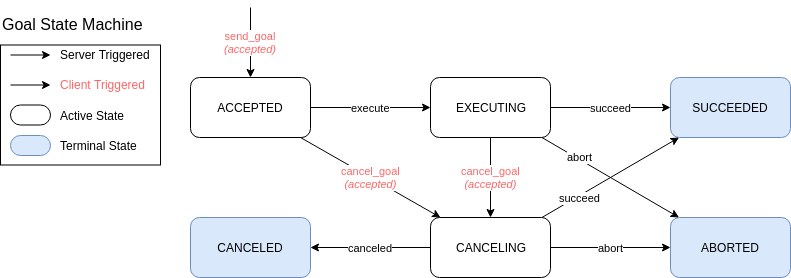

The diagram above was exported from draw.io. Its source (the exported page's mxGraphModel, read from the mxfile embedded in the PNG):
<mxGraphModel dx="1327" dy="780" grid="1" gridSize="10" guides="1" tooltips="1" connect="1" arrows="1" fold="1" page="1" pageScale="1" pageWidth="850" pageHeight="1100" math="0" shadow="0">
  <root>
    <mxCell id="0" />
    <mxCell id="1" parent="0" />
    <mxCell id="33357f1fb3297870-30" value="" style="rounded=0;whiteSpace=wrap;html=1;strokeColor=#000000;fillColor=none;" parent="1" vertex="1">
      <mxGeometry x="40" y="127.5" width="160" height="120" as="geometry" />
    </mxCell>
    <mxCell id="33357f1fb3297870-1" value="SUCCEEDED&lt;br&gt;" style="rounded=1;whiteSpace=wrap;html=1;fillColor=#dae8fc;strokeColor=#6c8ebf;" parent="1" vertex="1">
      <mxGeometry x="710" y="160" width="120" height="60" as="geometry" />
    </mxCell>
    <mxCell id="33357f1fb3297870-2" value="ABORTED&lt;br&gt;" style="rounded=1;whiteSpace=wrap;html=1;fillColor=#dae8fc;strokeColor=#6c8ebf;" parent="1" vertex="1">
      <mxGeometry x="710" y="300" width="120" height="60" as="geometry" />
    </mxCell>
    <mxCell id="33357f1fb3297870-3" value="CANCELED&lt;br&gt;" style="rounded=1;whiteSpace=wrap;html=1;fillColor=#dae8fc;strokeColor=#6c8ebf;" parent="1" vertex="1">
      <mxGeometry x="230" y="300" width="120" height="60" as="geometry" />
    </mxCell>
    <mxCell id="33357f1fb3297870-10" value="succeed&lt;br&gt;" style="edgeStyle=orthogonalEdgeStyle;rounded=0;html=1;entryX=0;entryY=0.5;jettySize=auto;orthogonalLoop=1;" parent="1" source="33357f1fb3297870-4" target="33357f1fb3297870-1" edge="1">
      <mxGeometry relative="1" as="geometry" />
    </mxCell>
    <mxCell id="33357f1fb3297870-12" value="&lt;font color=&quot;#ff6666&quot;&gt;cancel_goal&lt;br&gt;&lt;i&gt;(accepted)&lt;/i&gt;&lt;/font&gt;&lt;br&gt;" style="edgeStyle=orthogonalEdgeStyle;rounded=0;html=1;entryX=0.5;entryY=0;jettySize=auto;orthogonalLoop=1;" parent="1" source="33357f1fb3297870-4" target="33357f1fb3297870-5" edge="1">
      <mxGeometry relative="1" as="geometry" />
    </mxCell>
    <mxCell id="33357f1fb3297870-13" value="abort" style="rounded=0;html=1;jettySize=auto;orthogonalLoop=1;" parent="1" source="33357f1fb3297870-4" target="33357f1fb3297870-2" edge="1">
      <mxGeometry x="-0.4534" y="2" relative="1" as="geometry">
        <mxPoint as="offset" />
      </mxGeometry>
    </mxCell>
    <mxCell id="33357f1fb3297870-4" value="EXECUTING&lt;br&gt;" style="rounded=1;whiteSpace=wrap;html=1;fillColor=#FFFFFF;strokeColor=#000000;" parent="1" vertex="1">
      <mxGeometry x="470" y="160" width="120" height="60" as="geometry" />
    </mxCell>
    <mxCell id="33357f1fb3297870-8" value="canceled" style="edgeStyle=orthogonalEdgeStyle;rounded=0;html=1;jettySize=auto;orthogonalLoop=1;" parent="1" source="33357f1fb3297870-5" target="33357f1fb3297870-3" edge="1">
      <mxGeometry relative="1" as="geometry" />
    </mxCell>
    <mxCell id="33357f1fb3297870-11" value="abort" style="edgeStyle=orthogonalEdgeStyle;rounded=0;html=1;entryX=0;entryY=0.5;jettySize=auto;orthogonalLoop=1;" parent="1" source="33357f1fb3297870-5" target="33357f1fb3297870-2" edge="1">
      <mxGeometry relative="1" as="geometry" />
    </mxCell>
    <mxCell id="33357f1fb3297870-14" value="succeed&lt;br&gt;" style="edgeStyle=none;rounded=0;html=1;jettySize=auto;orthogonalLoop=1;" parent="1" source="33357f1fb3297870-5" target="33357f1fb3297870-1" edge="1">
      <mxGeometry x="-0.4534" y="-2" relative="1" as="geometry">
        <mxPoint as="offset" />
      </mxGeometry>
    </mxCell>
    <mxCell id="33357f1fb3297870-5" value="CANCELING&lt;br&gt;" style="rounded=1;whiteSpace=wrap;html=1;fillColor=#FFFFFF;strokeColor=#000000;" parent="1" vertex="1">
      <mxGeometry x="470" y="300" width="120" height="60" as="geometry" />
    </mxCell>
    <mxCell id="33357f1fb3297870-16" value="&lt;font color=&quot;#ff6666&quot;&gt;send_goal&lt;br&gt;&lt;i&gt;(accepted)&lt;/i&gt;&lt;/font&gt;" style="edgeStyle=none;rounded=0;html=1;jettySize=auto;orthogonalLoop=1;entryX=0.5;entryY=0;" parent="1" target="3d44aea8ff0ffdf5-2" edge="1">
      <mxGeometry relative="1" as="geometry">
        <mxPoint x="290" y="90" as="sourcePoint" />
      </mxGeometry>
    </mxCell>
    <mxCell id="33357f1fb3297870-17" value="" style="rounded=1;whiteSpace=wrap;html=1;fillColor=#dae8fc;strokeColor=#6c8ebf;arcSize=50;" parent="1" vertex="1">
      <mxGeometry x="50" y="218" width="40" height="20" as="geometry" />
    </mxCell>
    <mxCell id="33357f1fb3297870-21" value="Terminal State&lt;br&gt;" style="text;html=1;resizable=0;points=[];autosize=1;align=left;verticalAlign=top;spacingTop=-4;" parent="1" vertex="1">
      <mxGeometry x="98" y="219" width="90" height="20" as="geometry" />
    </mxCell>
    <mxCell id="33357f1fb3297870-22" value="" style="rounded=1;whiteSpace=wrap;html=1;fillColor=#ffffff;strokeColor=#000000;arcSize=50;" parent="1" vertex="1">
      <mxGeometry x="50" y="187.5" width="40" height="20" as="geometry" />
    </mxCell>
    <mxCell id="33357f1fb3297870-23" value="Active State&lt;br&gt;" style="text;html=1;resizable=0;points=[];autosize=1;align=left;verticalAlign=top;spacingTop=-4;" parent="1" vertex="1">
      <mxGeometry x="98" y="188.5" width="80" height="20" as="geometry" />
    </mxCell>
    <mxCell id="33357f1fb3297870-24" value="" style="endArrow=classic;html=1;" parent="1" edge="1">
      <mxGeometry width="50" height="50" relative="1" as="geometry">
        <mxPoint x="50" y="167.5" as="sourcePoint" />
        <mxPoint x="90" y="167.5" as="targetPoint" />
      </mxGeometry>
    </mxCell>
    <mxCell id="33357f1fb3297870-25" value="&lt;font color=&quot;#ff6666&quot;&gt;Client Triggered&lt;/font&gt;&lt;br&gt;" style="text;html=1;resizable=0;points=[];autosize=1;align=left;verticalAlign=top;spacingTop=-4;" parent="1" vertex="1">
      <mxGeometry x="98" y="157.5" width="100" height="20" as="geometry" />
    </mxCell>
    <mxCell id="33357f1fb3297870-28" value="" style="endArrow=classic;html=1;" parent="1" edge="1">
      <mxGeometry width="50" height="50" relative="1" as="geometry">
        <mxPoint x="50" y="137.5" as="sourcePoint" />
        <mxPoint x="90" y="137.5" as="targetPoint" />
      </mxGeometry>
    </mxCell>
    <mxCell id="33357f1fb3297870-29" value="Server Triggered&lt;br&gt;" style="text;html=1;resizable=0;points=[];autosize=1;align=left;verticalAlign=top;spacingTop=-4;" parent="1" vertex="1">
      <mxGeometry x="98" y="127.5" width="110" height="20" as="geometry" />
    </mxCell>
    <mxCell id="33357f1fb3297870-31" value="&lt;div style=&quot;text-align: left&quot;&gt;&lt;span style=&quot;font-size: 16px&quot;&gt;Goal State Machine&lt;/span&gt;&lt;br&gt;&lt;/div&gt;" style="text;html=1;strokeColor=none;fillColor=none;align=left;verticalAlign=middle;whiteSpace=wrap;rounded=0;" parent="1" vertex="1">
      <mxGeometry x="40" y="96" width="147" height="20" as="geometry" />
    </mxCell>
    <mxCell id="3d44aea8ff0ffdf5-3" value="execute" style="edgeStyle=orthogonalEdgeStyle;rounded=0;html=1;jettySize=auto;orthogonalLoop=1;" parent="1" source="3d44aea8ff0ffdf5-2" target="33357f1fb3297870-4" edge="1">
      <mxGeometry relative="1" as="geometry" />
    </mxCell>
    <mxCell id="3d44aea8ff0ffdf5-2" value="ACCEPTED&lt;br&gt;" style="rounded=1;whiteSpace=wrap;html=1;fillColor=#FFFFFF;strokeColor=#000000;" parent="1" vertex="1">
      <mxGeometry x="230" y="160" width="120" height="60" as="geometry" />
    </mxCell>
    <mxCell id="3d44aea8ff0ffdf5-5" value="&lt;font color=&quot;#ff6666&quot;&gt;cancel_goal&lt;br&gt;&lt;i&gt;(accepted)&lt;/i&gt;&lt;/font&gt;&lt;br&gt;" style="rounded=0;html=1;entryX=0.083;entryY=0;jettySize=auto;orthogonalLoop=1;entryPerimeter=0;" parent="1" target="33357f1fb3297870-5" edge="1">
      <mxGeometry relative="1" as="geometry">
        <mxPoint x="340" y="220" as="sourcePoint" />
        <mxPoint x="340.1428571428571" y="290.28571428571433" as="targetPoint" />
      </mxGeometry>
    </mxCell>
  </root>
</mxGraphModel>